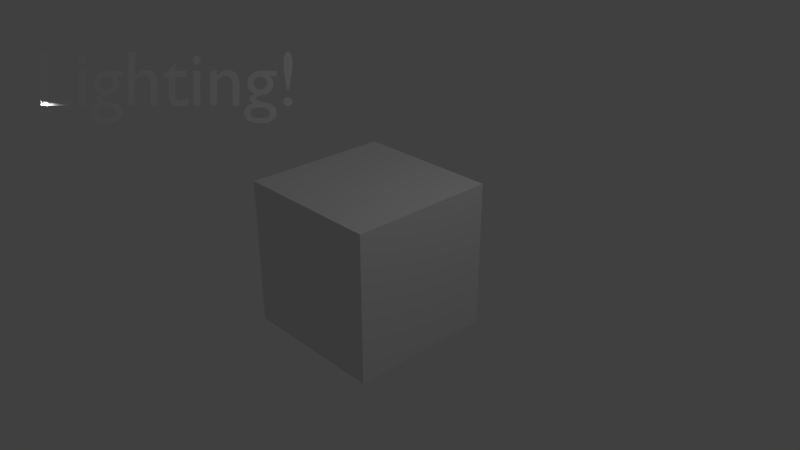# Source: startup.blend  (saved by Blender 2.78.4; exported with 4.5.12 LTS)
import bpy
from mathutils import Matrix  # noqa: F401  (used for matrix-valued properties, if any)

bpy.ops.wm.read_factory_settings(use_empty=True)
scene = bpy.context.scene
scene.name = 'Scene'

# ---- collections
col_collection_1 = bpy.data.collections.new('Collection 1'); scene.collection.children.link(col_collection_1)

# ---- materials (node trees are filled in below, after node groups)
mat_material = bpy.data.materials.new('Material')
mat_material.alpha_threshold = 0.0
mat_material.use_transparent_shadow = False
mat_material.roughness = 0.5
mat_material.line_color = (0.0, 0.0, 0.0, 1.0)

# ---- material node trees

# ---- world
world_world = bpy.data.worlds.new('World'); scene.world = world_world
world_world.color = (0.05088, 0.05088, 0.05088)
world_world.use_sun_shadow = False
world_world.sun_shadow_jitter_overblur = 0.0
world_world.cycles.sampling_method = 'MANUAL'

# ---- cameras
cam_camera = bpy.data.cameras.new('Camera')
cam_camera.clip_end = 100.0
cam_camera.lens = 35.0
cam_camera.sensor_width = 32.0
cam_camera.sensor_height = 18.0
cam_camera.ortho_scale = 7.314
cam_camera.dof.focus_distance = 0.0
cam_camera.dof.aperture_fstop = 128.0

# ---- lights
light_spot = bpy.data.lights.new('Spot', 'SPOT')
light_spot.transmission_factor = 0.0
light_spot.energy = 100.0
light_spot.shadow_buffer_clip_start = 0.5
light_spot.shadow_soft_size = 0.1
light_spot.shadow_maximum_resolution = 0.006
light_spot.use_absolute_resolution = True
light_lamp = bpy.data.lights.new('Lamp', 'POINT')
light_lamp.transmission_factor = 0.0
light_lamp.cutoff_distance = 30.0
light_lamp.energy = 100.0
light_lamp.shadow_buffer_clip_start = 1.001
light_lamp.shadow_soft_size = 0.1
light_lamp.shadow_maximum_resolution = 0.006
light_lamp.use_absolute_resolution = True

# ---- meshes
me_cube = bpy.data.meshes.new('Cube')
me_cube.from_pydata([(1.0, 1.0, -1.0), (1.0, -1.0, -1.0), (-1.0, -1.0, -1.0), (-1.0, 1.0, -1.0), (1.0, 1.0, 1.0), (1.0, -1.0, 1.0), (-1.0, -1.0, 1.0), (-1.0, 1.0, 1.0)], [], [(0, 1, 2, 3), (4, 7, 6, 5), (0, 4, 5, 1), (1, 5, 6, 2), (2, 6, 7, 3), (4, 0, 3, 7)])
me_cube.materials.append(mat_material)
me_cube.use_remesh_preserve_volume = False
me_cube.use_remesh_preserve_attributes = False
me_cube.use_mirror_vertex_groups = False
me_cube.update()

# ---- curves / text
txt_text = bpy.data.curves.new('Text', 'FONT')
txt_text.dimensions = '2D'
txt_text.body = 'Lighting!'
txt_text.use_path_clamp = True
txt_text.bevel_resolution = 0

# ---- objects
ob_spot = bpy.data.objects.new('Spot', light_spot)
ob_text = bpy.data.objects.new('Text', txt_text)
ob_cube = bpy.data.objects.new('Cube', me_cube)
ob_lamp = bpy.data.objects.new('Lamp', light_lamp)
ob_camera = bpy.data.objects.new('Camera', cam_camera)

# ---- transforms, parenting, visibility, modifiers, constraints
ob_spot.location = (-3.563, -2.544, 1.705)
ob_spot.rotation_euler = (0.6781, -0.8098, 0.2528)
ob_spot.lineart.crease_threshold = 0.0
ob_text.location = (-3.563, -2.544, 1.705)
ob_text.rotation_euler = (1.109, 4.011e-09, 0.8149)
ob_text.lineart.crease_threshold = 0.0
ob_cube.location = (0.0, 0.0, 0.0)
ob_cube.lock_rotations_4d = False
ob_cube.empty_display_type = 'ARROWS'
ob_cube.lineart.crease_threshold = 0.0
ob_lamp.location = (4.076, 1.005, 5.904)
ob_lamp.rotation_euler = (0.6503, 0.05522, 1.866)
ob_lamp.lock_rotations_4d = False
ob_lamp.empty_display_type = 'ARROWS'
ob_lamp.color = (0.0, 0.0, 0.0, 0.0)
ob_lamp.lineart.crease_threshold = 0.0
ob_camera.location = (7.481, -6.508, 5.344)
ob_camera.rotation_euler = (1.109, 0.0, 0.8149)
ob_camera.lock_rotations_4d = False
ob_camera.empty_display_type = 'ARROWS'
ob_camera.color = (0.0, 0.0, 0.0, 0.0)
ob_camera.display_type = 'WIRE'
ob_camera.lineart.crease_threshold = 0.0

# ---- collection membership
col_collection_1.objects.link(ob_spot)
col_collection_1.objects.link(ob_text)
col_collection_1.objects.link(ob_cube)
col_collection_1.objects.link(ob_lamp)
col_collection_1.objects.link(ob_camera)

# ---- scene / render settings (as saved in the file)
scene.camera = ob_camera
scene.frame_start = 1; scene.frame_end = 250; scene.frame_set(1)
scene.render.engine = 'BLENDER_EEVEE_NEXT'
scene.render.resolution_percentage = 50
scene.render.dither_intensity = 0.0
scene.cycles.use_denoising = False
scene.cycles.samples = 128
scene.cycles.sampling_pattern = 'TABULATED_SOBOL'
scene.cycles.use_adaptive_sampling = False
scene.cycles.use_light_tree = False
scene.cycles.blur_glossy = 0.0
scene.cycles.sample_clamp_indirect = 0.0
scene.view_settings.view_transform = 'Standard'
bpy.context.view_layer.update()
